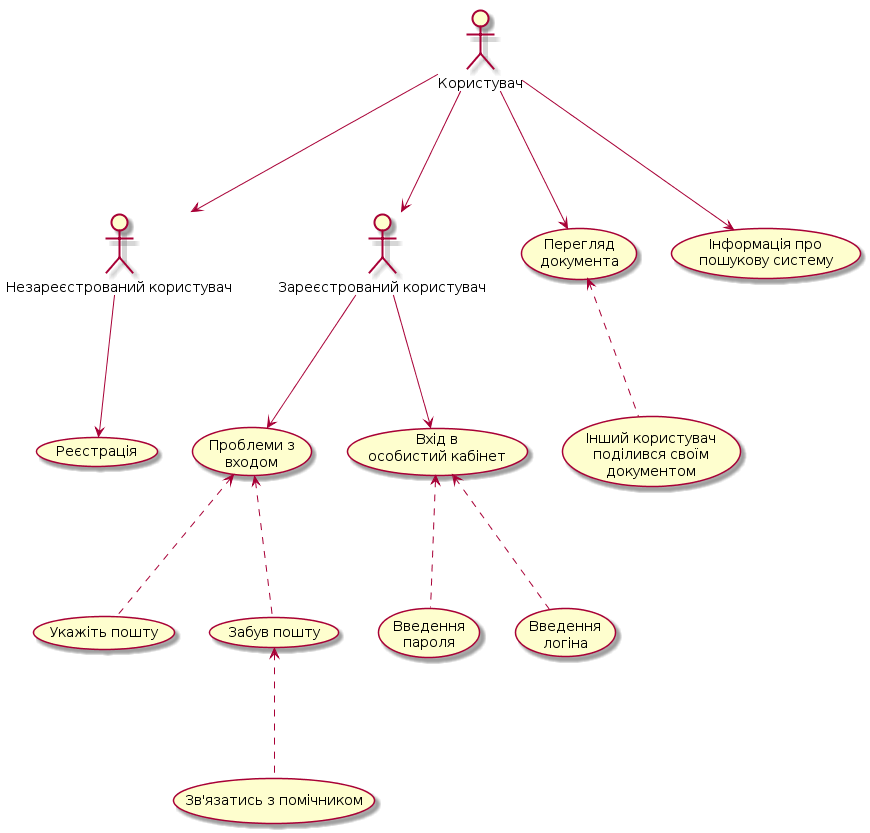

The diagram above was rendered by PlantUML. Its source (embedded in the PNG):
@startuml
:Користувач: as user
:Незареєстрований користувач: as user1
:Зареєстрований користувач: as user2

user--->user1
user--->user2
user--->(Перегляд \nдокумента)
user--->(Інформація про \nпошукову систему)

user1--->(Реєстрація)

user2--->(Проблеми з \nвходом)
user2--->(Вхід в \nособистий кабінет)

(Перегляд \nдокумента)<...(Інший користувач \nподілився своїм \nдокументом)

(Вхід в \nособистий кабінет)<...(Введення \nпароля)
(Вхід в \nособистий кабінет)<...(Введення \nлогіна)

(Проблеми з \nвходом)<...(Укажіть пошту)
(Проблеми з \nвходом)<...(Забув пошту)
(Забув пошту)<...(Зв'язатись з помічником)
@endum